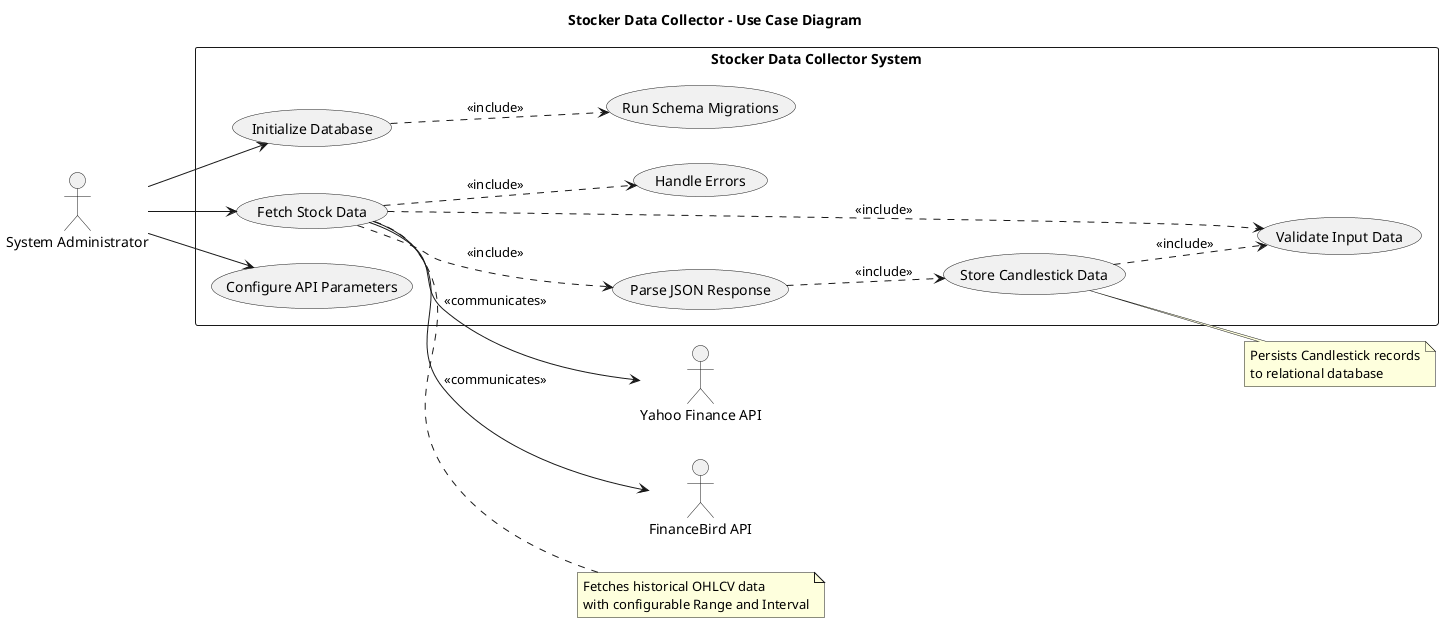

The diagram above was rendered by PlantUML. Its source (embedded in the PNG):
@startuml
title Stocker Data Collector - Use Case Diagram

left to right direction

actor "System Administrator" as Admin
actor "Yahoo Finance API" as YahooAPI
actor "FinanceBird API" as BirdAPI

rectangle "Stocker Data Collector System" {
  usecase "Initialize Database" as UC1
  usecase "Run Schema Migrations" as UC2
  usecase "Fetch Stock Data" as UC3
  usecase "Parse JSON Response" as UC4
  usecase "Validate Input Data" as UC5
  usecase "Store Candlestick Data" as UC6
  usecase "Configure API Parameters" as UC7
  usecase "Handle Errors" as UC8
}

Admin --> UC1
Admin --> UC7
UC1 ..> UC2 : <<include>>

Admin --> UC3
UC3 --> YahooAPI : <<communicates>>
UC3 --> BirdAPI : <<communicates>>
UC3 ..> UC5 : <<include>>
UC3 ..> UC4 : <<include>>
UC3 ..> UC8 : <<include>>

UC4 ..> UC6 : <<include>>
UC6 ..> UC5 : <<include>>

note right of UC3
  Fetches historical OHLCV data
  with configurable Range and Interval
end note

note right of UC6
  Persists Candlestick records
  to relational database
end note

@enduml